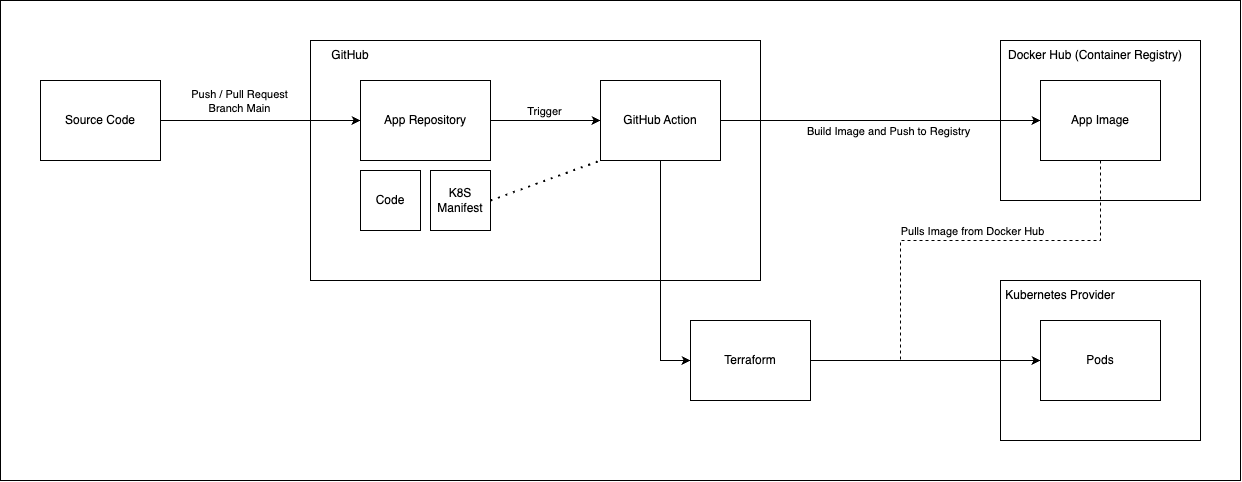

The diagram above was exported from draw.io. Its source (the exported page's mxGraphModel, read from the mxfile embedded in the PNG):
<mxGraphModel dx="2267" dy="1398" grid="1" gridSize="10" guides="1" tooltips="1" connect="1" arrows="1" fold="1" page="1" pageScale="1" pageWidth="827" pageHeight="1169" math="0" shadow="0">
  <root>
    <mxCell id="0" />
    <mxCell id="1" parent="0" />
    <mxCell id="2" value="" style="rounded=0;whiteSpace=wrap;html=1;" vertex="1" parent="1">
      <mxGeometry x="40" y="160" width="1240" height="480" as="geometry" />
    </mxCell>
    <mxCell id="3" value="" style="rounded=0;whiteSpace=wrap;html=1;" vertex="1" parent="1">
      <mxGeometry x="350" y="200" width="450" height="240" as="geometry" />
    </mxCell>
    <mxCell id="4" style="edgeStyle=orthogonalEdgeStyle;rounded=0;orthogonalLoop=1;jettySize=auto;html=1;" edge="1" source="6" target="9" parent="1">
      <mxGeometry relative="1" as="geometry" />
    </mxCell>
    <mxCell id="5" value="Push /&amp;nbsp;&lt;span style=&quot;background-color: light-dark(#ffffff, var(--ge-dark-color, #121212)); color: light-dark(rgb(0, 0, 0), rgb(255, 255, 255));&quot;&gt;Pull Request&lt;/span&gt;&lt;div&gt;&lt;span style=&quot;background-color: light-dark(#ffffff, var(--ge-dark-color, #121212)); color: light-dark(rgb(0, 0, 0), rgb(255, 255, 255));&quot;&gt;Branch Main&lt;/span&gt;&lt;/div&gt;" style="edgeLabel;html=1;align=center;verticalAlign=middle;resizable=0;points=[];" vertex="1" connectable="0" parent="4">
      <mxGeometry x="-0.0625" relative="1" as="geometry">
        <mxPoint x="-15" y="-20" as="offset" />
      </mxGeometry>
    </mxCell>
    <mxCell id="6" value="Source Code" style="rounded=0;whiteSpace=wrap;html=1;" vertex="1" parent="1">
      <mxGeometry x="80" y="240" width="120" height="80" as="geometry" />
    </mxCell>
    <mxCell id="7" style="edgeStyle=orthogonalEdgeStyle;rounded=0;orthogonalLoop=1;jettySize=auto;html=1;entryX=0;entryY=0.5;entryDx=0;entryDy=0;" edge="1" source="9" target="11" parent="1">
      <mxGeometry relative="1" as="geometry" />
    </mxCell>
    <mxCell id="8" value="Trigger" style="edgeLabel;html=1;align=center;verticalAlign=middle;resizable=0;points=[];" vertex="1" connectable="0" parent="7">
      <mxGeometry x="-0.0242" relative="1" as="geometry">
        <mxPoint y="-10" as="offset" />
      </mxGeometry>
    </mxCell>
    <mxCell id="9" value="App Repository" style="rounded=0;whiteSpace=wrap;html=1;" vertex="1" parent="1">
      <mxGeometry x="400" y="240" width="130" height="80" as="geometry" />
    </mxCell>
    <mxCell id="10" style="edgeStyle=orthogonalEdgeStyle;rounded=0;orthogonalLoop=1;jettySize=auto;html=1;entryX=0;entryY=0.5;entryDx=0;entryDy=0;" edge="1" source="11" target="26" parent="1">
      <mxGeometry relative="1" as="geometry">
        <Array as="points">
          <mxPoint x="700" y="520" />
        </Array>
      </mxGeometry>
    </mxCell>
    <mxCell id="11" value="GitHub Action" style="rounded=0;whiteSpace=wrap;html=1;" vertex="1" parent="1">
      <mxGeometry x="640" y="240" width="120" height="80" as="geometry" />
    </mxCell>
    <mxCell id="12" value="GitHub" style="text;html=1;align=center;verticalAlign=middle;whiteSpace=wrap;rounded=0;" vertex="1" parent="1">
      <mxGeometry x="360" y="200" width="60" height="30" as="geometry" />
    </mxCell>
    <mxCell id="13" value="Code" style="rounded=0;whiteSpace=wrap;html=1;" vertex="1" parent="1">
      <mxGeometry x="400" y="330" width="60" height="60" as="geometry" />
    </mxCell>
    <mxCell id="14" value="K8S Manifest" style="rounded=0;whiteSpace=wrap;html=1;" vertex="1" parent="1">
      <mxGeometry x="470" y="330" width="60" height="60" as="geometry" />
    </mxCell>
    <mxCell id="15" value="" style="rounded=0;whiteSpace=wrap;html=1;" vertex="1" parent="1">
      <mxGeometry x="1040" y="200" width="200" height="160" as="geometry" />
    </mxCell>
    <mxCell id="16" value="Docker Hub (Container Registry)" style="text;html=1;align=center;verticalAlign=middle;whiteSpace=wrap;rounded=0;" vertex="1" parent="1">
      <mxGeometry x="1040" y="200" width="190" height="30" as="geometry" />
    </mxCell>
    <mxCell id="17" style="edgeStyle=orthogonalEdgeStyle;rounded=0;orthogonalLoop=1;jettySize=auto;html=1;exitX=0.5;exitY=1;exitDx=0;exitDy=0;entryX=0;entryY=0.5;entryDx=0;entryDy=0;dashed=1;" edge="1" source="19" target="24" parent="1">
      <mxGeometry relative="1" as="geometry">
        <Array as="points">
          <mxPoint x="1140" y="400" />
          <mxPoint x="940" y="400" />
          <mxPoint x="940" y="520" />
        </Array>
      </mxGeometry>
    </mxCell>
    <mxCell id="18" value="Pulls Image from Docker&amp;nbsp;&lt;span style=&quot;background-color: light-dark(#ffffff, var(--ge-dark-color, #121212)); color: light-dark(rgb(0, 0, 0), rgb(255, 255, 255));&quot;&gt;Hub&lt;/span&gt;" style="edgeLabel;html=1;align=center;verticalAlign=middle;resizable=0;points=[];" vertex="1" connectable="0" parent="17">
      <mxGeometry x="-0.2058" y="2" relative="1" as="geometry">
        <mxPoint x="4" y="-12" as="offset" />
      </mxGeometry>
    </mxCell>
    <mxCell id="19" value="App Image" style="rounded=0;whiteSpace=wrap;html=1;" vertex="1" parent="1">
      <mxGeometry x="1080" y="240" width="120" height="80" as="geometry" />
    </mxCell>
    <mxCell id="20" style="edgeStyle=orthogonalEdgeStyle;rounded=0;orthogonalLoop=1;jettySize=auto;html=1;entryX=0;entryY=0.5;entryDx=0;entryDy=0;" edge="1" source="11" target="19" parent="1">
      <mxGeometry relative="1" as="geometry" />
    </mxCell>
    <mxCell id="21" value="Build Image and Push to Registry" style="edgeLabel;html=1;align=center;verticalAlign=middle;resizable=0;points=[];" vertex="1" connectable="0" parent="20">
      <mxGeometry x="0.11" y="-3" relative="1" as="geometry">
        <mxPoint x="-11" y="7" as="offset" />
      </mxGeometry>
    </mxCell>
    <mxCell id="22" value="" style="rounded=0;whiteSpace=wrap;html=1;" vertex="1" parent="1">
      <mxGeometry x="1040" y="440" width="200" height="160" as="geometry" />
    </mxCell>
    <mxCell id="23" value="Kubernetes Provider" style="text;html=1;align=center;verticalAlign=middle;whiteSpace=wrap;rounded=0;" vertex="1" parent="1">
      <mxGeometry x="1040" y="440" width="120" height="30" as="geometry" />
    </mxCell>
    <mxCell id="24" value="Pods" style="rounded=0;whiteSpace=wrap;html=1;" vertex="1" parent="1">
      <mxGeometry x="1080" y="480" width="120" height="80" as="geometry" />
    </mxCell>
    <mxCell id="25" style="edgeStyle=orthogonalEdgeStyle;rounded=0;orthogonalLoop=1;jettySize=auto;html=1;entryX=0;entryY=0.5;entryDx=0;entryDy=0;" edge="1" source="26" target="24" parent="1">
      <mxGeometry relative="1" as="geometry" />
    </mxCell>
    <mxCell id="26" value="Terraform" style="rounded=0;whiteSpace=wrap;html=1;" vertex="1" parent="1">
      <mxGeometry x="730" y="480" width="120" height="80" as="geometry" />
    </mxCell>
    <mxCell id="27" value="" style="endArrow=none;dashed=1;html=1;dashPattern=1 3;strokeWidth=2;rounded=0;exitX=1;exitY=0.5;exitDx=0;exitDy=0;entryX=0;entryY=1;entryDx=0;entryDy=0;" edge="1" source="14" target="11" parent="1">
      <mxGeometry width="50" height="50" relative="1" as="geometry">
        <mxPoint x="570" y="360" as="sourcePoint" />
        <mxPoint x="620" y="310" as="targetPoint" />
      </mxGeometry>
    </mxCell>
  </root>
</mxGraphModel>